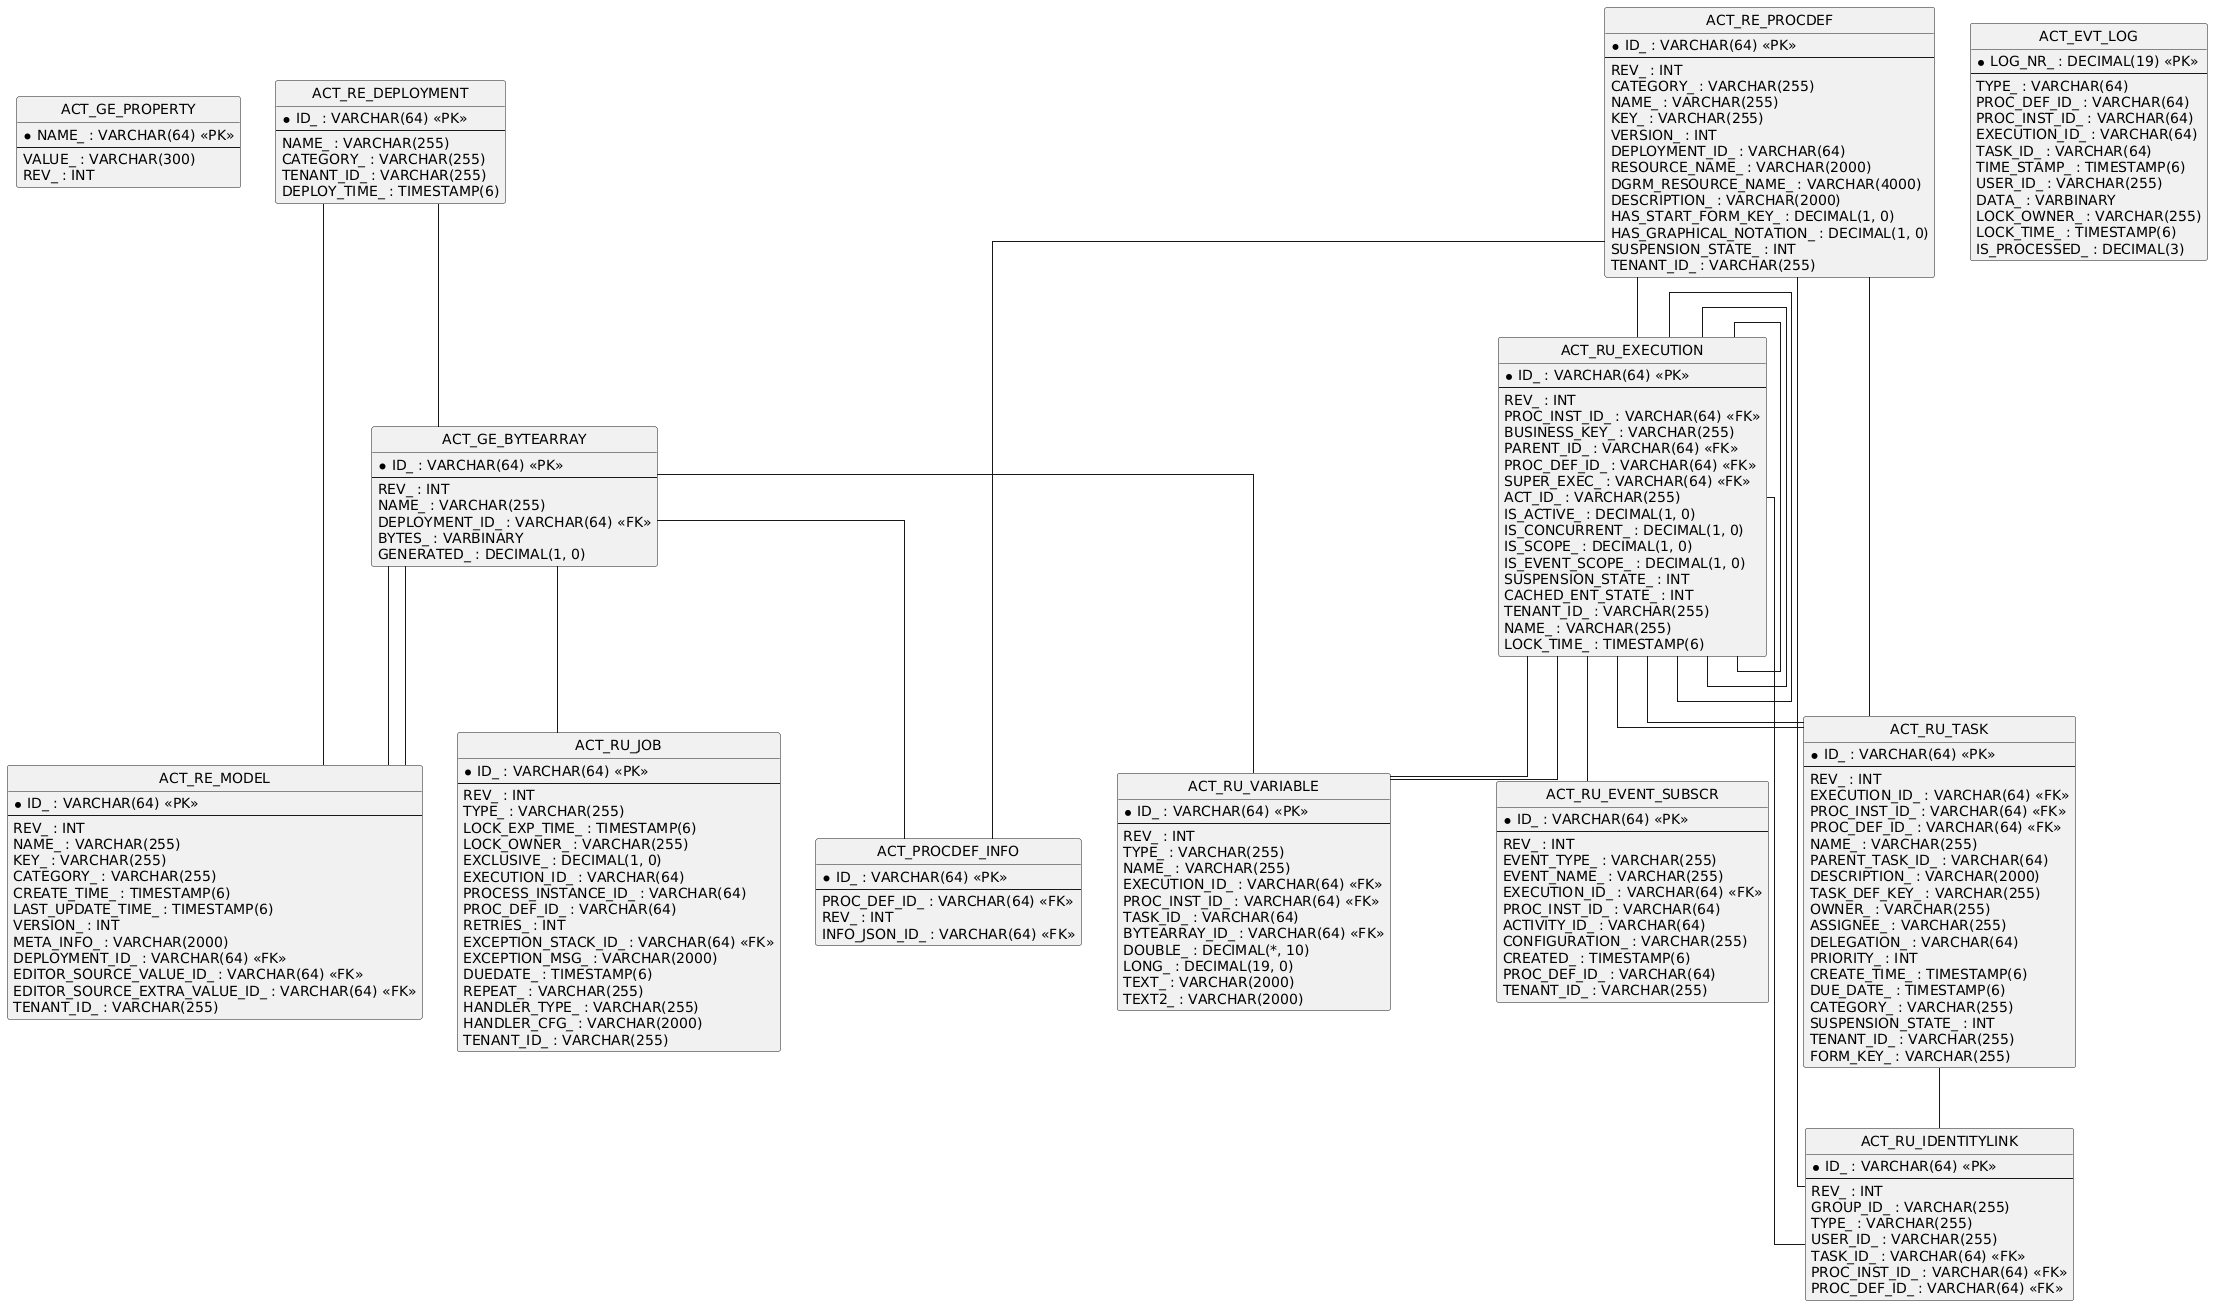

The diagram above was rendered by PlantUML. Its source (embedded in the PNG):
@startuml
hide circle
skinparam linetype ortho

entity "ACT_GE_PROPERTY" as ACT_GE_PROPERTY {
  * NAME_ : VARCHAR(64) <<PK>>
  --
  VALUE_ : VARCHAR(300)
  REV_ : INT
}

entity "ACT_GE_BYTEARRAY" as ACT_GE_BYTEARRAY {
  * ID_ : VARCHAR(64) <<PK>>
  --
  REV_ : INT
  NAME_ : VARCHAR(255)
  DEPLOYMENT_ID_ : VARCHAR(64) <<FK>>
  BYTES_ : VARBINARY
  GENERATED_ : DECIMAL(1, 0)
}

entity "ACT_RE_DEPLOYMENT" as ACT_RE_DEPLOYMENT {
  * ID_ : VARCHAR(64) <<PK>>
  --
  NAME_ : VARCHAR(255)
  CATEGORY_ : VARCHAR(255)
  TENANT_ID_ : VARCHAR(255)
  DEPLOY_TIME_ : TIMESTAMP(6)
}

entity "ACT_RE_MODEL" as ACT_RE_MODEL {
  * ID_ : VARCHAR(64) <<PK>>
  --
  REV_ : INT
  NAME_ : VARCHAR(255)
  KEY_ : VARCHAR(255)
  CATEGORY_ : VARCHAR(255)
  CREATE_TIME_ : TIMESTAMP(6)
  LAST_UPDATE_TIME_ : TIMESTAMP(6)
  VERSION_ : INT
  META_INFO_ : VARCHAR(2000)
  DEPLOYMENT_ID_ : VARCHAR(64) <<FK>>
  EDITOR_SOURCE_VALUE_ID_ : VARCHAR(64) <<FK>>
  EDITOR_SOURCE_EXTRA_VALUE_ID_ : VARCHAR(64) <<FK>>
  TENANT_ID_ : VARCHAR(255)
}

entity "ACT_RU_EXECUTION" as ACT_RU_EXECUTION {
  * ID_ : VARCHAR(64) <<PK>>
  --
  REV_ : INT
  PROC_INST_ID_ : VARCHAR(64) <<FK>>
  BUSINESS_KEY_ : VARCHAR(255)
  PARENT_ID_ : VARCHAR(64) <<FK>>
  PROC_DEF_ID_ : VARCHAR(64) <<FK>>
  SUPER_EXEC_ : VARCHAR(64) <<FK>>
  ACT_ID_ : VARCHAR(255)
  IS_ACTIVE_ : DECIMAL(1, 0)
  IS_CONCURRENT_ : DECIMAL(1, 0)
  IS_SCOPE_ : DECIMAL(1, 0)
  IS_EVENT_SCOPE_ : DECIMAL(1, 0)
  SUSPENSION_STATE_ : INT
  CACHED_ENT_STATE_ : INT
  TENANT_ID_ : VARCHAR(255)
  NAME_ : VARCHAR(255)
  LOCK_TIME_ : TIMESTAMP(6)
}

entity "ACT_RU_JOB" as ACT_RU_JOB {
  * ID_ : VARCHAR(64) <<PK>>
  --
  REV_ : INT
  TYPE_ : VARCHAR(255)
  LOCK_EXP_TIME_ : TIMESTAMP(6)
  LOCK_OWNER_ : VARCHAR(255)
  EXCLUSIVE_ : DECIMAL(1, 0)
  EXECUTION_ID_ : VARCHAR(64)
  PROCESS_INSTANCE_ID_ : VARCHAR(64)
  PROC_DEF_ID_ : VARCHAR(64)
  RETRIES_ : INT
  EXCEPTION_STACK_ID_ : VARCHAR(64) <<FK>>
  EXCEPTION_MSG_ : VARCHAR(2000)
  DUEDATE_ : TIMESTAMP(6)
  REPEAT_ : VARCHAR(255)
  HANDLER_TYPE_ : VARCHAR(255)
  HANDLER_CFG_ : VARCHAR(2000)
  TENANT_ID_ : VARCHAR(255)
}

entity "ACT_RE_PROCDEF" as ACT_RE_PROCDEF {
  * ID_ : VARCHAR(64) <<PK>>
  --
  REV_ : INT
  CATEGORY_ : VARCHAR(255)
  NAME_ : VARCHAR(255)
  KEY_ : VARCHAR(255)
  VERSION_ : INT
  DEPLOYMENT_ID_ : VARCHAR(64)
  RESOURCE_NAME_ : VARCHAR(2000)
  DGRM_RESOURCE_NAME_ : VARCHAR(4000)
  DESCRIPTION_ : VARCHAR(2000)
  HAS_START_FORM_KEY_ : DECIMAL(1, 0)
  HAS_GRAPHICAL_NOTATION_ : DECIMAL(1, 0)
  SUSPENSION_STATE_ : INT
  TENANT_ID_ : VARCHAR(255)
}

entity "ACT_RU_TASK" as ACT_RU_TASK {
  * ID_ : VARCHAR(64) <<PK>>
  --
  REV_ : INT
  EXECUTION_ID_ : VARCHAR(64) <<FK>>
  PROC_INST_ID_ : VARCHAR(64) <<FK>>
  PROC_DEF_ID_ : VARCHAR(64) <<FK>>
  NAME_ : VARCHAR(255)
  PARENT_TASK_ID_ : VARCHAR(64)
  DESCRIPTION_ : VARCHAR(2000)
  TASK_DEF_KEY_ : VARCHAR(255)
  OWNER_ : VARCHAR(255)
  ASSIGNEE_ : VARCHAR(255)
  DELEGATION_ : VARCHAR(64)
  PRIORITY_ : INT
  CREATE_TIME_ : TIMESTAMP(6)
  DUE_DATE_ : TIMESTAMP(6)
  CATEGORY_ : VARCHAR(255)
  SUSPENSION_STATE_ : INT
  TENANT_ID_ : VARCHAR(255)
  FORM_KEY_ : VARCHAR(255)
}

entity "ACT_RU_IDENTITYLINK" as ACT_RU_IDENTITYLINK {
  * ID_ : VARCHAR(64) <<PK>>
  --
  REV_ : INT
  GROUP_ID_ : VARCHAR(255)
  TYPE_ : VARCHAR(255)
  USER_ID_ : VARCHAR(255)
  TASK_ID_ : VARCHAR(64) <<FK>>
  PROC_INST_ID_ : VARCHAR(64) <<FK>>
  PROC_DEF_ID_ : VARCHAR(64) <<FK>>
}

entity "ACT_RU_VARIABLE" as ACT_RU_VARIABLE {
  * ID_ : VARCHAR(64) <<PK>>
  --
  REV_ : INT
  TYPE_ : VARCHAR(255)
  NAME_ : VARCHAR(255)
  EXECUTION_ID_ : VARCHAR(64) <<FK>>
  PROC_INST_ID_ : VARCHAR(64) <<FK>>
  TASK_ID_ : VARCHAR(64)
  BYTEARRAY_ID_ : VARCHAR(64) <<FK>>
  DOUBLE_ : DECIMAL(*, 10)
  LONG_ : DECIMAL(19, 0)
  TEXT_ : VARCHAR(2000)
  TEXT2_ : VARCHAR(2000)
}

entity "ACT_RU_EVENT_SUBSCR" as ACT_RU_EVENT_SUBSCR {
  * ID_ : VARCHAR(64) <<PK>>
  --
  REV_ : INT
  EVENT_TYPE_ : VARCHAR(255)
  EVENT_NAME_ : VARCHAR(255)
  EXECUTION_ID_ : VARCHAR(64) <<FK>>
  PROC_INST_ID_ : VARCHAR(64)
  ACTIVITY_ID_ : VARCHAR(64)
  CONFIGURATION_ : VARCHAR(255)
  CREATED_ : TIMESTAMP(6)
  PROC_DEF_ID_ : VARCHAR(64)
  TENANT_ID_ : VARCHAR(255)
}

entity "ACT_EVT_LOG" as ACT_EVT_LOG {
  * LOG_NR_ : DECIMAL(19) <<PK>>
  --
  TYPE_ : VARCHAR(64)
  PROC_DEF_ID_ : VARCHAR(64)
  PROC_INST_ID_ : VARCHAR(64)
  EXECUTION_ID_ : VARCHAR(64)
  TASK_ID_ : VARCHAR(64)
  TIME_STAMP_ : TIMESTAMP(6)
  USER_ID_ : VARCHAR(255)
  DATA_ : VARBINARY
  LOCK_OWNER_ : VARCHAR(255)
  LOCK_TIME_ : TIMESTAMP(6)
  IS_PROCESSED_ : DECIMAL(3)
}

entity "ACT_PROCDEF_INFO" as ACT_PROCDEF_INFO {
  * ID_ : VARCHAR(64) <<PK>>
  --
  PROC_DEF_ID_ : VARCHAR(64) <<FK>>
  REV_ : INT
  INFO_JSON_ID_ : VARCHAR(64) <<FK>>
}

ACT_RE_DEPLOYMENT -- ACT_GE_BYTEARRAY
ACT_RU_EXECUTION -- ACT_RU_EXECUTION
ACT_RU_EXECUTION -- ACT_RU_EXECUTION
ACT_RU_EXECUTION -- ACT_RU_EXECUTION
ACT_RE_PROCDEF -- ACT_RU_EXECUTION
ACT_RU_TASK -- ACT_RU_IDENTITYLINK
ACT_RE_PROCDEF -- ACT_RU_IDENTITYLINK
ACT_RU_EXECUTION -- ACT_RU_IDENTITYLINK
ACT_RU_EXECUTION -- ACT_RU_TASK
ACT_RU_EXECUTION -- ACT_RU_TASK
ACT_RE_PROCDEF -- ACT_RU_TASK
ACT_RU_EXECUTION -- ACT_RU_VARIABLE
ACT_RU_EXECUTION -- ACT_RU_VARIABLE
ACT_GE_BYTEARRAY -- ACT_RU_VARIABLE
ACT_GE_BYTEARRAY -- ACT_RU_JOB
ACT_RU_EXECUTION -- ACT_RU_EVENT_SUBSCR
ACT_GE_BYTEARRAY -- ACT_RE_MODEL
ACT_GE_BYTEARRAY -- ACT_RE_MODEL
ACT_RE_DEPLOYMENT -- ACT_RE_MODEL
ACT_GE_BYTEARRAY -- ACT_PROCDEF_INFO
ACT_RE_PROCDEF -- ACT_PROCDEF_INFO
@enduml